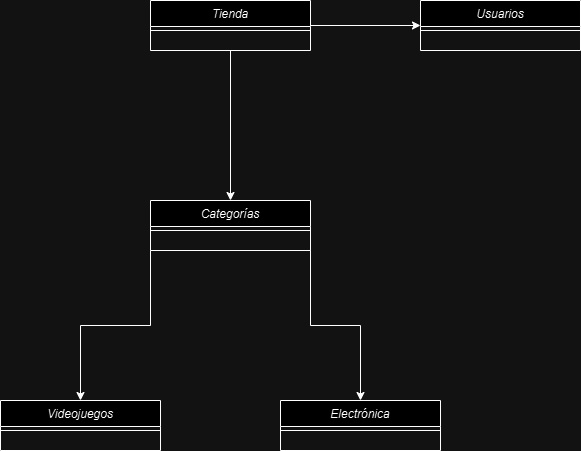

The diagram above was exported from draw.io. Its source (the exported page's mxGraphModel, read from the mxfile embedded in the PNG):
<mxGraphModel dx="1562" dy="850" grid="1" gridSize="10" guides="1" tooltips="1" connect="1" arrows="1" fold="1" page="1" pageScale="1" pageWidth="827" pageHeight="1169" math="0" shadow="0">
  <root>
    <mxCell id="WIyWlLk6GJQsqaUBKTNV-0" />
    <mxCell id="WIyWlLk6GJQsqaUBKTNV-1" parent="WIyWlLk6GJQsqaUBKTNV-0" />
    <mxCell id="uh_co5wYLi77cBTc5wXo-8" style="edgeStyle=orthogonalEdgeStyle;rounded=0;orthogonalLoop=1;jettySize=auto;html=1;exitX=1;exitY=0.5;exitDx=0;exitDy=0;entryX=0;entryY=0.5;entryDx=0;entryDy=0;" edge="1" parent="WIyWlLk6GJQsqaUBKTNV-1" source="zkfFHV4jXpPFQw0GAbJ--0" target="uh_co5wYLi77cBTc5wXo-6">
      <mxGeometry relative="1" as="geometry">
        <mxPoint x="500" y="179" as="targetPoint" />
      </mxGeometry>
    </mxCell>
    <mxCell id="uh_co5wYLi77cBTc5wXo-9" style="edgeStyle=orthogonalEdgeStyle;rounded=0;orthogonalLoop=1;jettySize=auto;html=1;exitX=0.5;exitY=1;exitDx=0;exitDy=0;entryX=0.5;entryY=0;entryDx=0;entryDy=0;" edge="1" parent="WIyWlLk6GJQsqaUBKTNV-1" source="zkfFHV4jXpPFQw0GAbJ--0" target="uh_co5wYLi77cBTc5wXo-0">
      <mxGeometry relative="1" as="geometry" />
    </mxCell>
    <mxCell id="zkfFHV4jXpPFQw0GAbJ--0" value="Tienda" style="swimlane;fontStyle=2;align=center;verticalAlign=top;childLayout=stackLayout;horizontal=1;startSize=26;horizontalStack=0;resizeParent=1;resizeLast=0;collapsible=1;marginBottom=0;rounded=0;shadow=0;strokeWidth=1;" parent="WIyWlLk6GJQsqaUBKTNV-1" vertex="1">
      <mxGeometry x="220" y="110" width="160" height="50" as="geometry">
        <mxRectangle x="230" y="140" width="160" height="26" as="alternateBounds" />
      </mxGeometry>
    </mxCell>
    <mxCell id="zkfFHV4jXpPFQw0GAbJ--4" value="" style="line;html=1;strokeWidth=1;align=left;verticalAlign=middle;spacingTop=-1;spacingLeft=3;spacingRight=3;rotatable=0;labelPosition=right;points=[];portConstraint=eastwest;" parent="zkfFHV4jXpPFQw0GAbJ--0" vertex="1">
      <mxGeometry y="26" width="160" height="8" as="geometry" />
    </mxCell>
    <mxCell id="uh_co5wYLi77cBTc5wXo-10" style="edgeStyle=orthogonalEdgeStyle;rounded=0;orthogonalLoop=1;jettySize=auto;html=1;exitX=0;exitY=1;exitDx=0;exitDy=0;entryX=0.5;entryY=0;entryDx=0;entryDy=0;" edge="1" parent="WIyWlLk6GJQsqaUBKTNV-1" source="uh_co5wYLi77cBTc5wXo-0" target="uh_co5wYLi77cBTc5wXo-2">
      <mxGeometry relative="1" as="geometry" />
    </mxCell>
    <mxCell id="uh_co5wYLi77cBTc5wXo-11" style="edgeStyle=orthogonalEdgeStyle;rounded=0;orthogonalLoop=1;jettySize=auto;html=1;exitX=0.75;exitY=1;exitDx=0;exitDy=0;entryX=0.5;entryY=0;entryDx=0;entryDy=0;" edge="1" parent="WIyWlLk6GJQsqaUBKTNV-1" source="uh_co5wYLi77cBTc5wXo-0" target="uh_co5wYLi77cBTc5wXo-4">
      <mxGeometry relative="1" as="geometry">
        <Array as="points">
          <mxPoint x="380" y="360" />
          <mxPoint x="380" y="435" />
          <mxPoint x="430" y="435" />
        </Array>
      </mxGeometry>
    </mxCell>
    <mxCell id="uh_co5wYLi77cBTc5wXo-0" value="Categorías" style="swimlane;fontStyle=2;align=center;verticalAlign=top;childLayout=stackLayout;horizontal=1;startSize=26;horizontalStack=0;resizeParent=1;resizeLast=0;collapsible=1;marginBottom=0;rounded=0;shadow=0;strokeWidth=1;" vertex="1" parent="WIyWlLk6GJQsqaUBKTNV-1">
      <mxGeometry x="220" y="310" width="160" height="50" as="geometry">
        <mxRectangle x="230" y="140" width="160" height="26" as="alternateBounds" />
      </mxGeometry>
    </mxCell>
    <mxCell id="uh_co5wYLi77cBTc5wXo-1" value="" style="line;html=1;strokeWidth=1;align=left;verticalAlign=middle;spacingTop=-1;spacingLeft=3;spacingRight=3;rotatable=0;labelPosition=right;points=[];portConstraint=eastwest;" vertex="1" parent="uh_co5wYLi77cBTc5wXo-0">
      <mxGeometry y="26" width="160" height="8" as="geometry" />
    </mxCell>
    <mxCell id="uh_co5wYLi77cBTc5wXo-2" value="Videojuegos" style="swimlane;fontStyle=2;align=center;verticalAlign=top;childLayout=stackLayout;horizontal=1;startSize=26;horizontalStack=0;resizeParent=1;resizeLast=0;collapsible=1;marginBottom=0;rounded=0;shadow=0;strokeWidth=1;" vertex="1" parent="WIyWlLk6GJQsqaUBKTNV-1">
      <mxGeometry x="70" y="510" width="160" height="50" as="geometry">
        <mxRectangle x="230" y="140" width="160" height="26" as="alternateBounds" />
      </mxGeometry>
    </mxCell>
    <mxCell id="uh_co5wYLi77cBTc5wXo-3" value="" style="line;html=1;strokeWidth=1;align=left;verticalAlign=middle;spacingTop=-1;spacingLeft=3;spacingRight=3;rotatable=0;labelPosition=right;points=[];portConstraint=eastwest;" vertex="1" parent="uh_co5wYLi77cBTc5wXo-2">
      <mxGeometry y="26" width="160" height="8" as="geometry" />
    </mxCell>
    <mxCell id="uh_co5wYLi77cBTc5wXo-4" value="Electrónica" style="swimlane;fontStyle=2;align=center;verticalAlign=top;childLayout=stackLayout;horizontal=1;startSize=26;horizontalStack=0;resizeParent=1;resizeLast=0;collapsible=1;marginBottom=0;rounded=0;shadow=0;strokeWidth=1;" vertex="1" parent="WIyWlLk6GJQsqaUBKTNV-1">
      <mxGeometry x="350" y="510" width="160" height="50" as="geometry">
        <mxRectangle x="230" y="140" width="160" height="26" as="alternateBounds" />
      </mxGeometry>
    </mxCell>
    <mxCell id="uh_co5wYLi77cBTc5wXo-5" value="" style="line;html=1;strokeWidth=1;align=left;verticalAlign=middle;spacingTop=-1;spacingLeft=3;spacingRight=3;rotatable=0;labelPosition=right;points=[];portConstraint=eastwest;" vertex="1" parent="uh_co5wYLi77cBTc5wXo-4">
      <mxGeometry y="26" width="160" height="8" as="geometry" />
    </mxCell>
    <mxCell id="uh_co5wYLi77cBTc5wXo-6" value="Usuarios" style="swimlane;fontStyle=2;align=center;verticalAlign=top;childLayout=stackLayout;horizontal=1;startSize=26;horizontalStack=0;resizeParent=1;resizeLast=0;collapsible=1;marginBottom=0;rounded=0;shadow=0;strokeWidth=1;" vertex="1" parent="WIyWlLk6GJQsqaUBKTNV-1">
      <mxGeometry x="490" y="110" width="160" height="50" as="geometry">
        <mxRectangle x="230" y="140" width="160" height="26" as="alternateBounds" />
      </mxGeometry>
    </mxCell>
    <mxCell id="uh_co5wYLi77cBTc5wXo-7" value="" style="line;html=1;strokeWidth=1;align=left;verticalAlign=middle;spacingTop=-1;spacingLeft=3;spacingRight=3;rotatable=0;labelPosition=right;points=[];portConstraint=eastwest;" vertex="1" parent="uh_co5wYLi77cBTc5wXo-6">
      <mxGeometry y="26" width="160" height="8" as="geometry" />
    </mxCell>
  </root>
</mxGraphModel>